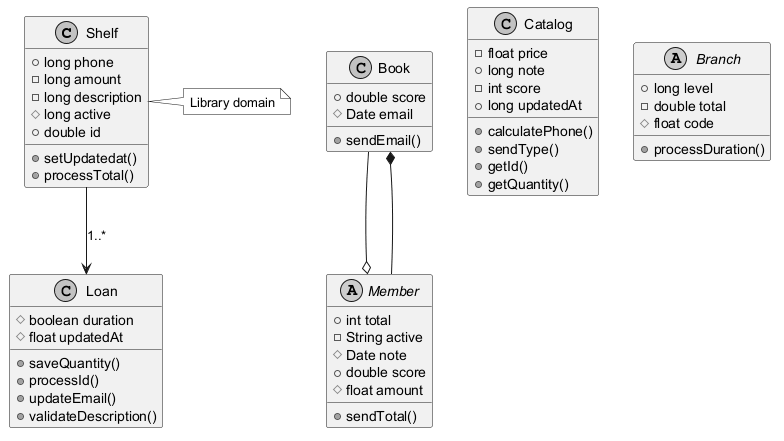

The diagram above was rendered by PlantUML. Its source (embedded in the PNG):
@startuml
skinparam monochrome true
class Shelf {
  +long phone
  -long amount
  -long description
  #long active
  +double id
  +setUpdatedat()
  +processTotal()
}
class Book {
  +double score
  #Date email
  +sendEmail()
}
class Catalog {
  -float price
  +long note
  -int score
  +long updatedAt
  +calculatePhone()
  +sendType()
  +getId()
  +getQuantity()
}
abstract class Branch {
  +long level
  -double total
  #float code
  +processDuration()
}
class Loan {
  #boolean duration
  #float updatedAt
  +saveQuantity()
  +processId()
  +updateEmail()
  +validateDescription()
}
abstract class Member {
  +int total
  -String active
  #Date note
  +double score
  #float amount
  +sendTotal()
}
Member --* Book
Shelf --> Loan : "1..*"
Book --o Member
note right of Shelf : Library domain
@enduml